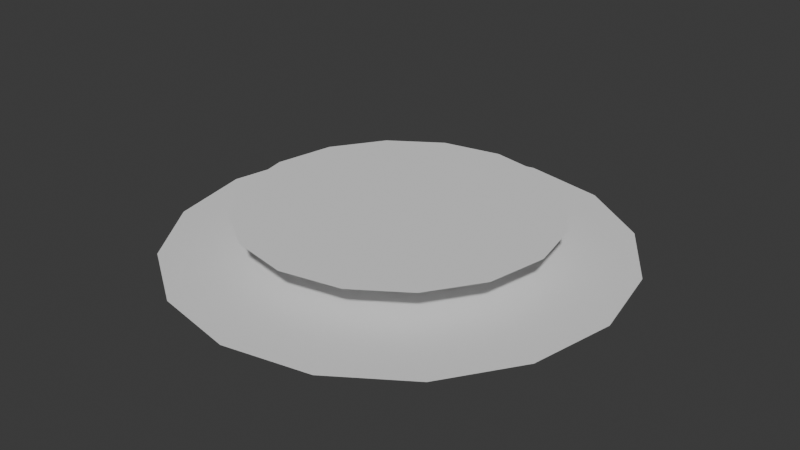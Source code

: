 # Source: node_end.blend  (saved by Blender 4.0.36; exported with 4.5.12 LTS)
import bpy
from mathutils import Matrix  # noqa: F401  (used for matrix-valued properties, if any)

bpy.ops.wm.read_factory_settings(use_empty=True)
scene = bpy.context.scene
scene.name = 'Scene'

# ---- world
world_world = bpy.data.worlds.new('World'); scene.world = world_world
world_world.use_nodes = True; world_world.node_tree.nodes.clear()
_N = world_world.node_tree.nodes; _L = world_world.node_tree.links
n0 = _N.new('ShaderNodeOutputWorld'); n0.name = 'World Output'; n0.location = (300, 300)
n1 = _N.new('ShaderNodeBackground'); n1.name = 'Background'; n1.location = (10, 300)
n1.inputs[0].default_value = (0.05088, 0.05088, 0.05088, 1.0)
_L.new(n1.outputs[0], n0.inputs[0])
n0.is_active_output = True
world_world.color = (0.05088, 0.05088, 0.05088)
world_world.use_sun_shadow = False
world_world.sun_shadow_jitter_overblur = 0.0

# ---- meshes
me_circle_002 = bpy.data.meshes.new('Circle.002')
me_circle_002.from_pydata([(-3.099e-09, 0.9998, -0.0776), (-0.3826, 0.9237, -0.0776), (-0.7069, 0.7069, -0.0776), (-0.9237, 0.3826, -0.0776), (-0.9998, 1.052e-08, -0.0776), (-0.9237, -0.3826, -0.0776), (-0.7069, -0.7069, -0.0776), (-0.3826, -0.9237, -0.0776), (-3.099e-09, -0.9998, -0.0776), (0.3826, -0.9237, -0.0776), (0.7069, -0.7069, -0.0776), (0.9237, -0.3826, -0.0776), (0.9998, 1.052e-08, -0.0776), (0.9237, 0.3826, -0.0776), (0.7069, 0.7069, -0.0776), (0.3826, 0.9237, -0.0776), (3.93e-10, 0.6998, 0.09485), (-0.2678, 0.6466, 0.09485), (-0.4949, 0.4949, 0.09485), (-0.6466, 0.2678, 0.09485), (-0.6998, 7.729e-09, 0.09485), (-0.6466, -0.2678, 0.09485), (-0.4949, -0.4949, 0.09485), (-0.2678, -0.6466, 0.09485), (3.93e-10, -0.6998, 0.09485), (0.2678, -0.6466, 0.09485), (0.4949, -0.4949, 0.09485), (0.6466, -0.2678, 0.09485), (0.6998, 7.729e-09, 0.09485), (0.6466, 0.2678, 0.09485), (0.4949, 0.4949, 0.09485), (0.2678, 0.6466, 0.09485)], [], [(1, 2, 3, 4, 5, 6, 7, 8, 9, 10, 11, 12, 13, 14, 15, 0), (17, 18, 19, 20, 21, 22, 23, 24, 25, 26, 27, 28, 29, 30, 31, 16)])
_uv = me_circle_002.uv_layers.new(name='UVMap')
_uv.uv.foreach_set('vector', [0.0, 0.0, 0.0, 0.0, 0.0, 0.0, 0.0, 0.0, 0.0, 0.0, 0.0, 0.0, 0.0, 0.0, 0.0, 0.0, 0.0, 0.0, 0.0, 0.0, 0.0, 0.0, 0.0, 0.0, 0.0, 0.0, 0.0, 0.0, 0.0, 0.0, 0.0, 0.0, 0.0, 0.0, 0.0, 0.0, 0.0, 0.0, 0.0, 0.0, 0.0, 0.0, 0.0, 0.0, 0.0, 0.0, 0.0, 0.0, 0.0, 0.0, 0.0, 0.0, 0.0, 0.0, 0.0, 0.0, 0.0, 0.0, 0.0, 0.0, 0.0, 0.0, 0.0, 0.0])
_ca = me_circle_002.color_attributes.new('Color', 'FLOAT_COLOR', 'POINT')
_ca.data.foreach_set('color', [0.0, 0.0, 0.0, 1.0, 0.0, 0.0, 0.0, 1.0, 0.0, 0.0, 0.0, 1.0, 0.0, 0.0, 0.0, 1.0, 0.0, 0.0, 0.0, 1.0, 0.0, 0.0, 0.0, 1.0, 0.0, 0.0, 0.0, 1.0, 0.0, 0.0, 0.0, 1.0, 0.0, 0.0, 0.0, 1.0, 0.0, 0.0, 0.0, 1.0, 0.0, 0.0, 0.0, 1.0, 0.0, 0.0, 0.0, 1.0, 0.0, 0.0, 0.0, 1.0, 0.0, 0.0, 0.0, 1.0, 0.0, 0.0, 0.0, 1.0, 0.0, 0.0, 0.0, 1.0, 1.0, 1.0, 1.0, 1.0, 1.0, 1.0, 1.0, 1.0, 1.0, 1.0, 1.0, 1.0, 1.0, 1.0, 1.0, 1.0, 1.0, 1.0, 1.0, 1.0, 1.0, 1.0, 1.0, 1.0, 1.0, 1.0, 1.0, 1.0, 1.0, 1.0, 1.0, 1.0, 1.0, 1.0, 1.0, 1.0, 1.0, 1.0, 1.0, 1.0, 1.0, 1.0, 1.0, 1.0, 1.0, 1.0, 1.0, 1.0, 1.0, 1.0, 1.0, 1.0, 1.0, 1.0, 1.0, 1.0, 1.0, 1.0, 1.0, 1.0, 1.0, 1.0, 1.0, 1.0])
me_circle_002.update()

# ---- objects
ob_circle = bpy.data.objects.new('Circle', me_circle_002)

# ---- transforms, parenting, visibility, modifiers, constraints
ob_circle.location = (0.0, 0.0, -1.49e-08)
ob_circle.scale = (34.35, 34.35, 34.35)

# ---- collection membership
scene.collection.objects.link(ob_circle)

# ---- scene / render settings (as saved in the file)
scene.frame_start = 1; scene.frame_end = 250; scene.frame_set(1)
scene.render.engine = 'BLENDER_EEVEE_NEXT'
scene.cycles.sampling_pattern = 'TABULATED_SOBOL'
bpy.context.view_layer.update()

# ---- added for rendering (the .blend has no active camera and no usable light): camera, sun
cam_auto = bpy.data.cameras.new('AutoCamera')
cam_auto.lens = 50.0
cam_auto.sensor_width = 36.0
cam_auto.clip_end = 1580.0
ob_auto_camera = bpy.data.objects.new('AutoCamera', cam_auto)
scene.collection.objects.link(ob_auto_camera)
ob_auto_camera.location = (90.0287, -108.034, 72.3192)
ob_auto_camera.rotation_euler = (1.09748, -7.21219e-08, 0.694738)
scene.camera = ob_auto_camera
light_auto_sun = bpy.data.lights.new('AutoSun', 'SUN')
light_auto_sun.energy = 3.0
light_auto_sun.angle = 0.0523599
ob_auto_sun = bpy.data.objects.new('AutoSun', light_auto_sun)
scene.collection.objects.link(ob_auto_sun)
ob_auto_sun.rotation_euler = (0.872665, 0.174533, 0.523599)
bpy.context.view_layer.update()
